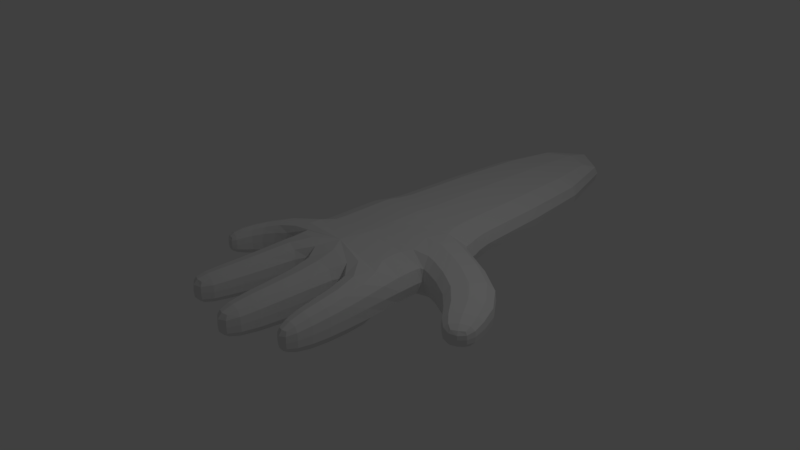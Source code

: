 # Source: untitled.blend  (saved by Blender 2.79.0; exported with 4.5.12 LTS)
import bpy
from mathutils import Matrix  # noqa: F401  (used for matrix-valued properties, if any)

bpy.ops.wm.read_factory_settings(use_empty=True)
scene = bpy.context.scene
scene.name = 'Scene'

# ---- collections
col_collection_1 = bpy.data.collections.new('Collection 1'); scene.collection.children.link(col_collection_1)

# ---- materials (node trees are filled in below, after node groups)
mat_material = bpy.data.materials.new('Material')
mat_material.alpha_threshold = 0.0
mat_material.use_transparent_shadow = False
mat_material.roughness = 0.5
mat_material.line_color = (0.0, 0.0, 0.0, 1.0)

# ---- material node trees

# ---- world
world_world = bpy.data.worlds.new('World'); scene.world = world_world
world_world.color = (0.05088, 0.05088, 0.05088)
world_world.use_sun_shadow = False
world_world.sun_shadow_jitter_overblur = 0.0
world_world.cycles.sampling_method = 'MANUAL'

# ---- cameras
cam_camera = bpy.data.cameras.new('Camera')
cam_camera.clip_end = 100.0
cam_camera.lens = 35.0
cam_camera.sensor_width = 32.0
cam_camera.sensor_height = 18.0
cam_camera.ortho_scale = 7.314
cam_camera.dof.focus_distance = 0.0
cam_camera.dof.aperture_fstop = 128.0

# ---- lights
light_lamp = bpy.data.lights.new('Lamp', 'POINT')
light_lamp.transmission_factor = 0.0
light_lamp.cutoff_distance = 30.0
light_lamp.energy = 100.0
light_lamp.shadow_buffer_clip_start = 1.001
light_lamp.shadow_soft_size = 0.1
light_lamp.shadow_maximum_resolution = 0.006
light_lamp.use_absolute_resolution = True

# ---- meshes
me_cube = bpy.data.meshes.new('Cube')
me_cube.from_pydata([(0.9272, 0.9371, -0.3423), (-0.9136, 0.9371, -0.3423), (0.9064, 0.9406, 0.3417), (-0.891, 0.9406, 0.3417), (0.8054, 1.155, -0.3005), (-0.7917, 1.155, -0.3005), (0.7874, 1.154, 0.301), (-0.772, 1.154, 0.301), (0.8676, 2.141, -0.2975), (-0.8676, 2.141, -0.2975), (0.7874, 1.966, 0.301), (-0.772, 1.966, 0.301), (0.9272, 0.002682, -0.3423), (-0.9136, 0.002683, -0.3423), (0.9064, 0.02816, 0.3417), (-0.891, 0.02816, 0.3417), (-0.9136, 0.7846, -0.3423), (-0.891, 0.7917, 0.3417), (0.9272, 0.7846, -0.3423), (0.9064, 0.7917, 0.3417), (0.9465, 0.02118, -0.3274), (0.9252, 0.04622, 0.3272), (0.9465, 0.7661, -0.3274), (0.9253, 0.7736, 0.3272), (1.523, -0.1478, -0.3048), (1.519, -0.1479, 0.2654), (1.999, 0.3742, -0.3013), (1.995, 0.3742, 0.2688), (1.798, -0.5623, -0.2171), (1.795, -0.5616, 0.1831), (2.213, -0.2912, -0.2147), (2.211, -0.2905, 0.1856), (2.017, -0.6848, -0.1208), (2.016, -0.6844, 0.09039), (2.237, -0.5417, -0.1196), (2.235, -0.5414, 0.09167), (0.9272, -0.5579, -0.3423), (0.9064, -0.5192, 0.3417), (-0.9136, -0.5579, -0.3423), (-0.891, -0.5192, 0.3417), (-0.9136, -0.1021, -0.3423), (-0.891, -0.07415, 0.3417), (0.9272, -0.1021, -0.3423), (0.9064, -0.07415, 0.3417), (-1.232, -0.8009, -0.2246), (-1.233, -0.801, 0.2248), (-1.376, -0.51, -0.2248), (-1.377, -0.5101, 0.2246), (-1.338, -1.034, -0.1806), (-1.338, -1.034, 0.179), (-1.584, -0.9506, -0.1807), (-1.584, -0.9511, 0.1789), (-1.406, -1.168, -0.1086), (-1.406, -1.168, 0.1064), (-1.559, -1.145, -0.1087), (-1.559, -1.145, 0.1063), (0.636, 4.772, -0.2181), (-0.636, 4.772, -0.2181), (0.636, 4.772, 0.2181), (-0.636, 4.772, 0.2181), (0.4459, -0.588, -0.3386), (0.4344, -0.5485, 0.3453), (-0.2415, -0.5848, -0.3422), (-0.2388, -0.5453, 0.3419), (-0.7236, -0.4849, -0.3453), (-0.7075, -0.448, 0.3388), (1.001, -1.179, -0.2927), (1.001, -1.179, 0.2927), (0.6154, -1.192, -0.2927), (0.6154, -1.192, 0.2927), (0.995, -1.721, -0.2568), (0.995, -1.721, 0.2568), (0.6568, -1.732, -0.2568), (0.6568, -1.732, 0.2568), (0.933, -2.058, -0.146), (0.933, -2.058, 0.146), (0.7408, -2.064, -0.146), (0.7408, -2.064, 0.146), (0.3772, -1.243, -0.2731), (0.3754, -1.243, 0.2807), (-0.0569, -1.224, -0.2745), (-0.05871, -1.224, 0.2793), (0.3239, -1.957, -0.244), (0.3223, -1.957, 0.2516), (-0.06456, -1.94, -0.2452), (-0.06618, -1.94, 0.2504), (0.2403, -2.371, -0.1604), (0.2392, -2.371, 0.1677), (-0.01692, -2.361, -0.1613), (-0.018, -2.36, 0.1669), (-0.3818, -1.234, -0.2425), (-0.3833, -1.234, 0.2383), (-0.7995, -1.169, -0.2438), (-0.801, -1.17, 0.237), (-0.5006, -1.791, -0.2064), (-0.5019, -1.791, 0.2014), (-0.8549, -1.736, -0.2076), (-0.8562, -1.736, 0.2002), (-0.5857, -2.178, -0.1786), (-0.5868, -2.178, 0.1729), (-0.8911, -2.131, -0.1796), (-0.8922, -2.131, 0.172), (1.0, 1.0, 0.0), (-1.0, 1.0, 0.0), (0.8676, 1.237, 0.0), (-0.8676, 1.237, 0.0), (0.8676, 2.141, 5.364e-07), (-0.8676, 2.141, 5.364e-07), (-1.0, -0.01525, 0.0), (1.0, -0.01525, 0.0), (1.0, 0.8343, 0.0), (-1.0, 0.8343, 0.0), (1.021, 0.004848, 0.0), (1.021, 0.8142, 0.0), (1.521, -0.1479, -0.01969), (1.997, 0.3742, -0.01625), (1.797, -0.562, -0.01698), (2.212, -0.2909, -0.01456), (2.017, -0.6846, -0.01522), (2.236, -0.5416, -0.01395), (-1.0, -0.6243, 0.0), (1.0, -0.6243, 0.0), (-0.7947, -0.545, -0.003299), (1.0, -0.1291, 0.0), (-1.0, -0.1291, 0.0), (-1.233, -0.801, 8.662e-05), (-1.377, -0.5101, -8.674e-05), (-1.338, -1.034, -0.0007608), (-1.584, -0.9508, -0.0008995), (-1.406, -1.168, -0.001107), (-1.559, -1.145, -0.00119), (0.636, 4.772, 2.116e-06), (-0.636, 4.772, 2.116e-06), (0.4759, -0.657, 0.004001), (-0.2721, -0.6535, 0.0001399), (1.001, -1.179, -4.768e-07), (0.6154, -1.192, -4.768e-07), (0.995, -1.721, -1.073e-06), (0.6568, -1.732, -1.073e-06), (0.933, -2.058, -1.55e-06), (0.7408, -2.064, -1.55e-06), (0.3763, -1.243, 0.003823), (-0.0578, -1.224, 0.002402), (0.3231, -1.957, 0.00383), (-0.06537, -1.94, 0.002557), (0.2398, -2.371, 0.003662), (-0.01746, -2.361, 0.002819), (-0.8003, -1.169, -0.003402), (-0.3826, -1.234, -0.002083), (-0.8555, -1.736, -0.003654), (-0.5012, -1.791, -0.002536), (-0.8917, -2.131, -0.003823), (-0.5863, -2.178, -0.002859)], [], [(121, 37, 67, 135), (111, 17, 3, 103), (0, 1, 5, 4), (7, 6, 10, 11), (102, 0, 4, 104), (3, 2, 6, 7), (103, 3, 7, 105), (106, 8, 56, 131), (104, 4, 8, 106), (105, 7, 11, 107), (4, 5, 9, 8), (124, 41, 15, 108), (109, 12, 20, 112), (19, 17, 15, 14), (18, 12, 13, 16), (0, 18, 16, 1), (2, 3, 17, 19), (102, 2, 19, 110), (108, 15, 17, 111), (20, 22, 26, 24), (110, 19, 23, 113), (19, 14, 21, 23), (12, 18, 22, 20), (114, 24, 28, 116), (113, 23, 27, 115), (23, 21, 25, 27), (112, 20, 24, 114), (117, 31, 35, 119), (24, 26, 30, 28), (115, 27, 31, 117), (27, 25, 29, 31), (119, 35, 33, 118), (31, 29, 33, 35), (116, 28, 32, 118), (28, 30, 34, 32), (120, 122, 65, 39), (123, 43, 37, 121), (122, 64, 92, 147), (12, 42, 40, 13), (14, 15, 41, 43), (109, 14, 43, 123), (40, 38, 44, 46), (126, 46, 50, 128), (120, 39, 45, 125), (124, 40, 46, 126), (39, 41, 47, 45), (49, 51, 55, 53), (46, 44, 48, 50), (45, 47, 51, 49), (125, 45, 49, 127), (129, 53, 55, 130), (127, 49, 53, 129), (128, 50, 54, 130), (50, 48, 52, 54), (131, 56, 57, 132), (107, 11, 59, 132), (8, 9, 57, 56), (11, 10, 58, 59), (133, 61, 79, 141), (37, 43, 41, 39, 65, 63, 61), (64, 38, 40, 42, 36, 60, 62), (68, 66, 70, 72), (37, 61, 69, 67), (133, 60, 68, 136), (60, 36, 66, 68), (71, 73, 77, 75), (135, 67, 71, 137), (67, 69, 73, 71), (136, 68, 72, 138), (139, 140, 76, 74), (138, 72, 76, 140), (72, 70, 74, 76), (137, 71, 75, 139), (80, 78, 82, 84), (61, 63, 81, 79), (134, 62, 80, 142), (62, 60, 78, 80), (83, 85, 89, 87), (141, 79, 83, 143), (79, 81, 85, 83), (142, 80, 84, 144), (145, 146, 88, 86), (144, 84, 88, 146), (84, 82, 86, 88), (143, 83, 87, 145), (148, 91, 95, 150), (134, 63, 91, 148), (64, 62, 90, 92), (63, 65, 93, 91), (95, 97, 101, 99), (92, 90, 94, 96), (91, 93, 97, 95), (147, 92, 96, 149), (152, 99, 101, 151), (149, 96, 100, 151), (150, 95, 99, 152), (96, 94, 98, 100), (94, 150, 152, 98), (97, 149, 151, 101), (98, 152, 151, 100), (93, 147, 149, 97), (62, 134, 148, 90), (90, 148, 150, 94), (82, 143, 145, 86), (85, 144, 146, 89), (87, 89, 146, 145), (81, 142, 144, 85), (78, 141, 143, 82), (63, 134, 142, 81), (70, 137, 139, 74), (73, 138, 140, 77), (75, 77, 140, 139), (69, 136, 138, 73), (66, 135, 137, 70), (61, 133, 136, 69), (60, 133, 141, 78), (9, 107, 132, 57), (58, 131, 132, 59), (51, 128, 130, 55), (48, 127, 129, 52), (52, 129, 130, 54), (44, 125, 127, 48), (41, 124, 126, 47), (38, 120, 125, 44), (47, 126, 128, 51), (12, 109, 123, 42), (65, 122, 147, 93), (42, 123, 121, 36), (38, 64, 122, 120), (29, 116, 118, 33), (34, 119, 118, 32), (26, 115, 117, 30), (30, 117, 119, 34), (21, 112, 114, 25), (22, 113, 115, 26), (25, 114, 116, 29), (18, 110, 113, 22), (13, 108, 111, 16), (0, 102, 110, 18), (14, 109, 112, 21), (40, 124, 108, 13), (5, 105, 107, 9), (6, 104, 106, 10), (10, 106, 131, 58), (1, 103, 105, 5), (2, 102, 104, 6), (16, 111, 103, 1), (36, 121, 135, 66)])
me_cube.materials.append(mat_material)
me_cube.use_remesh_preserve_volume = False
me_cube.use_remesh_preserve_attributes = False
me_cube.use_mirror_vertex_groups = False
me_cube.update()

# ---- objects
ob_cube = bpy.data.objects.new('Cube', me_cube)
ob_lamp = bpy.data.objects.new('Lamp', light_lamp)
ob_camera = bpy.data.objects.new('Camera', cam_camera)

# ---- transforms, parenting, visibility, modifiers, constraints
ob_cube.location = (0.0, 0.0, 0.0)
ob_cube.lock_rotations_4d = False
ob_cube.empty_display_type = 'ARROWS'
ob_cube.lineart.crease_threshold = 0.0
_m = ob_cube.modifiers.new('Subsurf', 'SUBSURF')
_m.uv_smooth = 'PRESERVE_CORNERS'
_m.quality = 1
_m.render_levels = 1
_m.show_only_control_edges = False
ob_lamp.location = (4.076, 1.005, 5.904)
ob_lamp.rotation_euler = (0.6503, 0.05522, 1.866)
ob_lamp.lock_rotations_4d = False
ob_lamp.empty_display_type = 'ARROWS'
ob_lamp.color = (0.0, 0.0, 0.0, 0.0)
ob_lamp.lineart.crease_threshold = 0.0
ob_camera.location = (7.481, -6.508, 5.344)
ob_camera.rotation_euler = (1.109, 0.0, 0.8149)
ob_camera.lock_rotations_4d = False
ob_camera.empty_display_type = 'ARROWS'
ob_camera.color = (0.0, 0.0, 0.0, 0.0)
ob_camera.display_type = 'WIRE'
ob_camera.lineart.crease_threshold = 0.0

# ---- collection membership
col_collection_1.objects.link(ob_cube)
col_collection_1.objects.link(ob_lamp)
col_collection_1.objects.link(ob_camera)

# ---- scene / render settings (as saved in the file)
scene.camera = ob_camera
scene.frame_start = 1; scene.frame_end = 250; scene.frame_set(1)
scene.render.engine = 'BLENDER_EEVEE_NEXT'
scene.render.resolution_percentage = 50
scene.render.dither_intensity = 0.0
scene.cycles.use_denoising = False
scene.cycles.samples = 128
scene.cycles.sampling_pattern = 'TABULATED_SOBOL'
scene.cycles.use_adaptive_sampling = False
scene.cycles.use_light_tree = False
scene.cycles.blur_glossy = 0.0
scene.cycles.sample_clamp_indirect = 0.0
scene.view_settings.view_transform = 'Standard'
bpy.context.view_layer.update()
